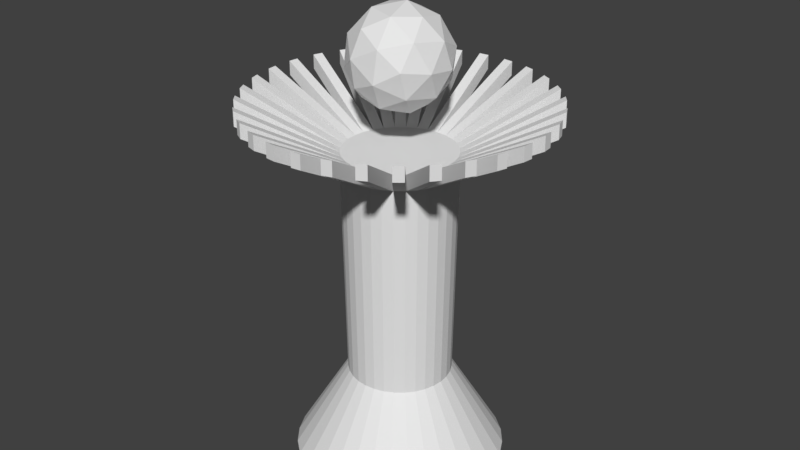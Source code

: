 # Source: CoolDeskThingy.blend  (saved by Blender 2.79.0; exported with 4.5.12 LTS)
import bpy
from mathutils import Matrix  # noqa: F401  (used for matrix-valued properties, if any)

bpy.ops.wm.read_factory_settings(use_empty=True)
scene = bpy.context.scene
scene.name = 'Scene'

# ---- collections
col_collection_1 = bpy.data.collections.new('Collection 1'); scene.collection.children.link(col_collection_1)

# ---- world
world_world = bpy.data.worlds.new('World'); scene.world = world_world
world_world.color = (0.05088, 0.05088, 0.05088)
world_world.use_sun_shadow = False
world_world.sun_shadow_jitter_overblur = 0.0
world_world.cycles.sampling_method = 'MANUAL'

# ---- meshes
me_icosphere = bpy.data.meshes.new('Icosphere')
me_icosphere.from_pydata([(0.0, 0.0, -1.0), (0.7236, -0.5257, -0.4472), (-0.2764, -0.8506, -0.4472), (-0.8944, 0.0, -0.4472), (-0.2764, 0.8506, -0.4472), (0.7236, 0.5257, -0.4472), (0.2764, -0.8506, 0.4472), (-0.7236, -0.5257, 0.4472), (-0.7236, 0.5257, 0.4472), (0.2764, 0.8506, 0.4472), (0.8944, 0.0, 0.4472), (0.0, 0.0, 1.0), (-0.1625, -0.5, -0.8507), (0.4253, -0.309, -0.8507), (0.2629, -0.809, -0.5257), (0.8506, 0.0, -0.5257), (0.4253, 0.309, -0.8507), (-0.5257, 0.0, -0.8507), (-0.6882, -0.5, -0.5257), (-0.1625, 0.5, -0.8507), (-0.6882, 0.5, -0.5257), (0.2629, 0.809, -0.5257), (0.9511, -0.309, 0.0), (0.9511, 0.309, 0.0), (0.0, -1.0, 0.0), (0.5878, -0.809, 0.0), (-0.9511, -0.309, 0.0), (-0.5878, -0.809, 0.0), (-0.5878, 0.809, 0.0), (-0.9511, 0.309, 0.0), (0.5878, 0.809, 0.0), (0.0, 1.0, 0.0), (0.6882, -0.5, 0.5257), (-0.2629, -0.809, 0.5257), (-0.8506, 0.0, 0.5257), (-0.2629, 0.809, 0.5257), (0.6882, 0.5, 0.5257), (0.1625, -0.5, 0.8507), (0.5257, 0.0, 0.8507), (-0.4253, -0.309, 0.8507), (-0.4253, 0.309, 0.8507), (0.1625, 0.5, 0.8507)], [], [(0, 13, 12), (1, 13, 15), (0, 12, 17), (0, 17, 19), (0, 19, 16), (1, 15, 22), (2, 14, 24), (3, 18, 26), (4, 20, 28), (5, 21, 30), (1, 22, 25), (2, 24, 27), (3, 26, 29), (4, 28, 31), (5, 30, 23), (6, 32, 37), (7, 33, 39), (8, 34, 40), (9, 35, 41), (10, 36, 38), (38, 41, 11), (38, 36, 41), (36, 9, 41), (41, 40, 11), (41, 35, 40), (35, 8, 40), (40, 39, 11), (40, 34, 39), (34, 7, 39), (39, 37, 11), (39, 33, 37), (33, 6, 37), (37, 38, 11), (37, 32, 38), (32, 10, 38), (23, 36, 10), (23, 30, 36), (30, 9, 36), (31, 35, 9), (31, 28, 35), (28, 8, 35), (29, 34, 8), (29, 26, 34), (26, 7, 34), (27, 33, 7), (27, 24, 33), (24, 6, 33), (25, 32, 6), (25, 22, 32), (22, 10, 32), (30, 31, 9), (30, 21, 31), (21, 4, 31), (28, 29, 8), (28, 20, 29), (20, 3, 29), (26, 27, 7), (26, 18, 27), (18, 2, 27), (24, 25, 6), (24, 14, 25), (14, 1, 25), (22, 23, 10), (22, 15, 23), (15, 5, 23), (16, 21, 5), (16, 19, 21), (19, 4, 21), (19, 20, 4), (19, 17, 20), (17, 3, 20), (17, 18, 3), (17, 12, 18), (12, 2, 18), (15, 16, 5), (15, 13, 16), (13, 0, 16), (12, 14, 2), (12, 13, 14), (13, 1, 14)])
me_icosphere.use_remesh_preserve_volume = False
me_icosphere.use_remesh_preserve_attributes = False
me_icosphere.use_mirror_vertex_groups = False
me_icosphere.update()
me_cylinder = bpy.data.meshes.new('Cylinder')
me_cylinder.from_pydata([(-1.21e-08, 0.987, -0.9791), (-3.065e-08, 1.046, 1.019), (0.1926, 0.968, -0.9791), (0.204, 1.026, 1.019), (0.3777, 0.9119, -0.9791), (0.4002, 0.9663, 1.019), (0.5483, 0.8207, -0.9791), (0.5811, 0.8696, 1.019), (0.6979, 0.6979, -0.9791), (0.7395, 0.7395, 1.019), (0.8207, 0.5483, -0.9791), (0.8696, 0.5811, 1.019), (0.9119, 0.3777, -0.9791), (0.9663, 0.4002, 1.019), (0.968, 0.1926, -0.9791), (1.026, 0.204, 1.019), (0.987, 8.099e-08, -0.9791), (1.046, 5.259e-08, 1.019), (0.968, -0.1926, -0.9791), (1.026, -0.204, 1.019), (0.9119, -0.3777, -0.9791), (0.9663, -0.4002, 1.019), (0.8207, -0.5483, -0.9791), (0.8696, -0.5811, 1.019), (0.6979, -0.6979, -0.9791), (0.7395, -0.7395, 1.019), (0.5483, -0.8207, -0.9791), (0.5811, -0.8696, 1.019), (0.3777, -0.9119, -0.9791), (0.4002, -0.9663, 1.019), (0.1926, -0.968, -0.9791), (0.204, -1.026, 1.019), (-3.337e-07, -0.987, -0.9791), (-3.714e-07, -1.046, 1.019), (-0.1926, -0.968, -0.9791), (-0.204, -1.026, 1.019), (-0.3777, -0.9119, -0.9791), (-0.4002, -0.9663, 1.019), (-0.5483, -0.8207, -0.9791), (-0.5811, -0.8696, 1.019), (-0.6979, -0.6979, -0.9791), (-0.7395, -0.7395, 1.019), (-0.8207, -0.5483, -0.9791), (-0.8696, -0.5811, 1.019), (-0.9119, -0.3777, -0.9791), (-0.9663, -0.4002, 1.019), (-0.968, -0.1926, -0.9791), (-1.026, -0.204, 1.019), (-0.987, 9.595e-07, -0.9791), (-1.046, 9.835e-07, 1.019), (-0.968, 0.1926, -0.9791), (-1.026, 0.204, 1.019), (-0.9119, 0.3777, -0.9791), (-0.9663, 0.4002, 1.019), (-0.8207, 0.5483, -0.9791), (-0.8696, 0.5811, 1.019), (-0.6979, 0.6979, -0.9791), (-0.7395, 0.7395, 1.019), (-0.5483, 0.8207, -0.9791), (-0.5811, 0.8696, 1.019), (-0.3777, 0.9119, -0.9791), (-0.4002, 0.9663, 1.019), (-0.1926, 0.968, -0.9791), (-0.204, 1.026, 1.019), (-3.244e-08, 1.052, 0.8845), (0.2052, 1.031, 0.8845), (0.4024, 0.9715, 0.8845), (0.5842, 0.8744, 0.8845), (0.7436, 0.7436, 0.8845), (0.8744, 0.5842, 0.8845), (0.9715, 0.4024, 0.8845), (1.031, 0.2052, 0.8845), (1.052, 4.984e-08, 0.8845), (1.031, -0.2052, 0.8845), (0.9715, -0.4024, 0.8845), (0.8744, -0.5842, 0.8845), (0.7436, -0.7436, 0.8845), (0.5842, -0.8744, 0.8845), (0.4024, -0.9715, 0.8845), (0.2052, -1.031, 0.8845), (-3.751e-07, -1.052, 0.8845), (-0.2052, -1.031, 0.8845), (-0.4024, -0.9715, 0.8845), (-0.5842, -0.8744, 0.8845), (-0.7436, -0.7436, 0.8845), (-0.8744, -0.5842, 0.8845), (-0.9715, -0.4024, 0.8845), (-1.031, -0.2052, 0.8845), (-1.052, 9.858e-07, 0.8845), (-1.031, 0.2052, 0.8845), (-0.9715, 0.4024, 0.8845), (-0.8744, 0.5842, 0.8845), (-0.7436, 0.7436, 0.8845), (-0.5842, 0.8744, 0.8845), (-0.4024, 0.9715, 0.8845), (-0.2052, 1.031, 0.8845), (0.1822, 2.806, 1.328), (0.182, 2.804, 1.452), (0.3685, 2.786, 1.452), (0.3687, 2.787, 1.328), (0.726, 2.716, 1.328), (0.7256, 2.715, 1.452), (0.9049, 2.66, 1.452), (0.9054, 2.662, 1.328), (1.242, 2.523, 1.328), (1.241, 2.521, 1.452), (1.407, 2.433, 1.452), (1.407, 2.434, 1.328), (1.71, 2.232, 1.328), (1.709, 2.23, 1.452), (1.854, 2.112, 1.452), (1.855, 2.113, 1.328), (2.113, 1.855, 1.328), (2.112, 1.854, 1.452), (2.23, 1.709, 1.452), (2.232, 1.71, 1.328), (2.434, 1.407, 1.328), (2.433, 1.407, 1.452), (2.521, 1.241, 1.452), (2.523, 1.242, 1.328), (2.662, 0.9054, 1.328), (2.66, 0.9049, 1.452), (2.715, 0.7256, 1.452), (2.716, 0.726, 1.328), (2.787, 0.3687, 1.328), (2.786, 0.3685, 1.452), (2.804, 0.182, 1.452), (2.806, 0.1822, 1.328), (2.806, -0.1822, 1.328), (2.804, -0.182, 1.452), (2.786, -0.3685, 1.452), (2.787, -0.3687, 1.328), (2.716, -0.726, 1.328), (2.715, -0.7256, 1.452), (2.66, -0.9049, 1.452), (2.662, -0.9054, 1.328), (2.523, -1.242, 1.328), (2.521, -1.241, 1.452), (2.433, -1.407, 1.452), (2.434, -1.407, 1.328), (2.232, -1.71, 1.328), (2.23, -1.709, 1.452), (2.112, -1.854, 1.452), (2.113, -1.855, 1.328), (1.855, -2.113, 1.328), (1.854, -2.112, 1.452), (1.709, -2.23, 1.452), (1.71, -2.232, 1.328), (1.407, -2.434, 1.328), (1.407, -2.433, 1.452), (1.241, -2.521, 1.452), (1.242, -2.523, 1.328), (0.9054, -2.662, 1.328), (0.9049, -2.66, 1.452), (0.7256, -2.715, 1.452), (0.726, -2.716, 1.328), (0.3687, -2.787, 1.328), (0.3685, -2.786, 1.452), (0.182, -2.804, 1.452), (0.1822, -2.806, 1.328), (-0.1822, -2.806, 1.328), (-0.182, -2.804, 1.452), (-0.3685, -2.786, 1.452), (-0.3687, -2.787, 1.328), (-0.726, -2.716, 1.328), (-0.7256, -2.715, 1.452), (-0.9049, -2.66, 1.452), (-0.9054, -2.662, 1.328), (-1.242, -2.523, 1.328), (-1.241, -2.521, 1.452), (-1.407, -2.433, 1.452), (-1.407, -2.434, 1.328), (-1.71, -2.232, 1.328), (-1.709, -2.23, 1.452), (-1.854, -2.112, 1.452), (-1.855, -2.113, 1.328), (-2.113, -1.855, 1.328), (-2.112, -1.854, 1.452), (-2.23, -1.709, 1.452), (-2.232, -1.71, 1.328), (-2.434, -1.407, 1.328), (-2.433, -1.407, 1.452), (-2.521, -1.241, 1.452), (-2.523, -1.242, 1.328), (-2.662, -0.9054, 1.328), (-2.66, -0.9049, 1.452), (-2.715, -0.7256, 1.452), (-2.716, -0.726, 1.328), (-2.787, -0.3687, 1.328), (-2.786, -0.3685, 1.452), (-2.804, -0.182, 1.452), (-2.806, -0.1822, 1.328), (-2.806, 0.1822, 1.328), (-2.804, 0.1821, 1.452), (-2.786, 0.3685, 1.452), (-2.787, 0.3687, 1.328), (-2.716, 0.726, 1.328), (-2.715, 0.7256, 1.452), (-2.66, 0.9049, 1.452), (-2.662, 0.9054, 1.328), (-2.523, 1.242, 1.328), (-2.521, 1.241, 1.452), (-2.433, 1.407, 1.452), (-2.434, 1.407, 1.328), (-2.232, 1.71, 1.328), (-2.23, 1.709, 1.452), (-2.112, 1.854, 1.452), (-2.113, 1.855, 1.328), (-1.855, 2.113, 1.328), (-1.854, 2.112, 1.452), (-1.709, 2.23, 1.452), (-1.71, 2.232, 1.328), (-1.407, 2.434, 1.328), (-1.407, 2.433, 1.452), (-1.241, 2.521, 1.452), (-1.242, 2.523, 1.328), (-0.9054, 2.662, 1.328), (-0.9049, 2.66, 1.452), (-0.7256, 2.715, 1.452), (-0.726, 2.716, 1.328), (-0.3687, 2.787, 1.328), (-0.3685, 2.786, 1.452), (-0.182, 2.804, 1.452), (-0.1822, 2.806, 1.328), (1.795e-07, 2.016, -1.757), (0.3933, 1.977, -1.757), (0.7715, 1.863, -1.757), (1.12, 1.676, -1.757), (1.426, 1.426, -1.757), (1.676, 1.12, -1.757), (1.863, 0.7715, -1.757), (1.977, 0.3933, -1.757), (2.016, -1.254e-07, -1.757), (1.977, -0.3933, -1.757), (1.863, -0.7715, -1.757), (1.676, -1.12, -1.757), (1.426, -1.426, -1.757), (1.12, -1.676, -1.757), (0.7715, -1.863, -1.757), (0.3933, -1.977, -1.757), (-4.774e-07, -2.016, -1.757), (-0.3933, -1.977, -1.757), (-0.7715, -1.863, -1.757), (-1.12, -1.676, -1.757), (-1.426, -1.426, -1.757), (-1.676, -1.12, -1.757), (-1.863, -0.7715, -1.757), (-1.977, -0.3933, -1.757), (-2.016, 1.669e-06, -1.757), (-1.977, 0.3933, -1.757), (-1.863, 0.7715, -1.757), (-1.676, 1.12, -1.757), (-1.426, 1.426, -1.757), (-1.12, 1.676, -1.757), (-0.7715, 1.863, -1.757), (-0.3933, 1.977, -1.757)], [], [(3, 1, 63, 61, 59, 57, 55, 53, 51, 49, 47, 45, 43, 41, 39, 37, 35, 33, 31, 29, 27, 25, 23, 21, 19, 17, 15, 13, 11, 9, 7, 5), (4, 6, 227, 226), (62, 95, 64, 0), (60, 94, 95, 62), (58, 93, 94, 60), (56, 92, 93, 58), (54, 91, 92, 56), (52, 90, 91, 54), (50, 89, 90, 52), (48, 88, 89, 50), (46, 87, 88, 48), (44, 86, 87, 46), (42, 85, 86, 44), (40, 84, 85, 42), (38, 83, 84, 40), (36, 82, 83, 38), (34, 81, 82, 36), (32, 80, 81, 34), (30, 79, 80, 32), (28, 78, 79, 30), (26, 77, 78, 28), (24, 76, 77, 26), (22, 75, 76, 24), (20, 74, 75, 22), (18, 73, 74, 20), (16, 72, 73, 18), (14, 71, 72, 16), (12, 70, 71, 14), (10, 69, 70, 12), (8, 68, 69, 10), (6, 67, 68, 8), (4, 66, 67, 6), (2, 65, 66, 4), (0, 64, 65, 2), (96, 97, 98, 99), (1, 97, 96, 64), (3, 98, 97, 1), (65, 99, 98, 3), (64, 96, 99, 65), (100, 101, 102, 103), (3, 101, 100, 65), (5, 102, 101, 3), (66, 103, 102, 5), (65, 100, 103, 66), (104, 105, 106, 107), (5, 105, 104, 66), (7, 106, 105, 5), (67, 107, 106, 7), (66, 104, 107, 67), (108, 109, 110, 111), (7, 109, 108, 67), (9, 110, 109, 7), (68, 111, 110, 9), (67, 108, 111, 68), (112, 113, 114, 115), (9, 113, 112, 68), (11, 114, 113, 9), (69, 115, 114, 11), (68, 112, 115, 69), (116, 117, 118, 119), (11, 117, 116, 69), (13, 118, 117, 11), (70, 119, 118, 13), (69, 116, 119, 70), (120, 121, 122, 123), (13, 121, 120, 70), (15, 122, 121, 13), (71, 123, 122, 15), (70, 120, 123, 71), (124, 125, 126, 127), (15, 125, 124, 71), (17, 126, 125, 15), (72, 127, 126, 17), (71, 124, 127, 72), (128, 129, 130, 131), (17, 129, 128, 72), (19, 130, 129, 17), (73, 131, 130, 19), (72, 128, 131, 73), (132, 133, 134, 135), (19, 133, 132, 73), (21, 134, 133, 19), (74, 135, 134, 21), (73, 132, 135, 74), (136, 137, 138, 139), (21, 137, 136, 74), (23, 138, 137, 21), (75, 139, 138, 23), (74, 136, 139, 75), (140, 141, 142, 143), (23, 141, 140, 75), (25, 142, 141, 23), (76, 143, 142, 25), (75, 140, 143, 76), (144, 145, 146, 147), (25, 145, 144, 76), (27, 146, 145, 25), (77, 147, 146, 27), (76, 144, 147, 77), (148, 149, 150, 151), (27, 149, 148, 77), (29, 150, 149, 27), (78, 151, 150, 29), (77, 148, 151, 78), (152, 153, 154, 155), (29, 153, 152, 78), (31, 154, 153, 29), (79, 155, 154, 31), (78, 152, 155, 79), (156, 157, 158, 159), (31, 157, 156, 79), (33, 158, 157, 31), (80, 159, 158, 33), (79, 156, 159, 80), (160, 161, 162, 163), (33, 161, 160, 80), (35, 162, 161, 33), (81, 163, 162, 35), (80, 160, 163, 81), (164, 165, 166, 167), (35, 165, 164, 81), (37, 166, 165, 35), (82, 167, 166, 37), (81, 164, 167, 82), (168, 169, 170, 171), (37, 169, 168, 82), (39, 170, 169, 37), (83, 171, 170, 39), (82, 168, 171, 83), (172, 173, 174, 175), (39, 173, 172, 83), (41, 174, 173, 39), (84, 175, 174, 41), (83, 172, 175, 84), (176, 177, 178, 179), (41, 177, 176, 84), (43, 178, 177, 41), (85, 179, 178, 43), (84, 176, 179, 85), (180, 181, 182, 183), (43, 181, 180, 85), (45, 182, 181, 43), (86, 183, 182, 45), (85, 180, 183, 86), (184, 185, 186, 187), (45, 185, 184, 86), (47, 186, 185, 45), (87, 187, 186, 47), (86, 184, 187, 87), (188, 189, 190, 191), (47, 189, 188, 87), (49, 190, 189, 47), (88, 191, 190, 49), (87, 188, 191, 88), (192, 193, 194, 195), (49, 193, 192, 88), (51, 194, 193, 49), (89, 195, 194, 51), (88, 192, 195, 89), (196, 197, 198, 199), (51, 197, 196, 89), (53, 198, 197, 51), (90, 199, 198, 53), (89, 196, 199, 90), (200, 201, 202, 203), (53, 201, 200, 90), (55, 202, 201, 53), (91, 203, 202, 55), (90, 200, 203, 91), (204, 205, 206, 207), (55, 205, 204, 91), (57, 206, 205, 55), (92, 207, 206, 57), (91, 204, 207, 92), (208, 209, 210, 211), (57, 209, 208, 92), (59, 210, 209, 57), (93, 211, 210, 59), (92, 208, 211, 93), (212, 213, 214, 215), (59, 213, 212, 93), (61, 214, 213, 59), (94, 215, 214, 61), (93, 212, 215, 94), (216, 217, 218, 219), (61, 217, 216, 94), (63, 218, 217, 61), (95, 219, 218, 63), (94, 216, 219, 95), (220, 221, 222, 223), (63, 221, 220, 95), (1, 222, 221, 63), (64, 223, 222, 1), (95, 220, 223, 64), (224, 225, 226, 227, 228, 229, 230, 231, 232, 233, 234, 235, 236, 237, 238, 239, 240, 241, 242, 243, 244, 245, 246, 247, 248, 249, 250, 251, 252, 253, 254, 255), (22, 24, 236, 235), (40, 42, 245, 244), (58, 60, 254, 253), (14, 16, 232, 231), (32, 34, 241, 240), (50, 52, 250, 249), (6, 8, 228, 227), (24, 26, 237, 236), (42, 44, 246, 245), (60, 62, 255, 254), (16, 18, 233, 232), (34, 36, 242, 241), (52, 54, 251, 250), (8, 10, 229, 228), (26, 28, 238, 237), (44, 46, 247, 246), (0, 2, 225, 224), (62, 0, 224, 255), (18, 20, 234, 233), (36, 38, 243, 242), (54, 56, 252, 251), (10, 12, 230, 229), (28, 30, 239, 238), (46, 48, 248, 247), (2, 4, 226, 225), (20, 22, 235, 234), (38, 40, 244, 243), (56, 58, 253, 252), (12, 14, 231, 230), (30, 32, 240, 239), (48, 50, 249, 248)])
me_cylinder.use_remesh_preserve_volume = False
me_cylinder.use_remesh_preserve_attributes = False
me_cylinder.use_mirror_vertex_groups = False
me_cylinder.update()
arm_armature = bpy.data.armatures.new('Armature')  # bones are not reproduced

# ---- objects
ob_armature = bpy.data.objects.new('Armature', arm_armature)
ob_icosphere = bpy.data.objects.new('Icosphere', me_icosphere)
ob_cylinder = bpy.data.objects.new('Cylinder', me_cylinder)

# ---- transforms, parenting, visibility, modifiers, constraints
ob_armature.location = (4.657e-08, 1.425e-07, 3.283)
ob_armature.rotation_euler = (7.977, 0.7321, -6.035)
ob_armature.scale = (0.371, 0.371, 0.371)
ob_armature.lineart.crease_threshold = 0.0
ob_icosphere.parent = ob_armature
ob_icosphere.matrix_parent_inverse = Matrix(((2.695, 0.0, 0.0, -1.255e-07), (0.0, 2.695, 7.105e-15, -3.841e-07), (0.0, 0.0, 2.695, -8.848), (0.0, 0.0, 0.0, 1.0)))
ob_icosphere.location = (4.657e-08, 1.425e-07, 3.283)
ob_icosphere.rotation_euler = (7.977, 0.7321, -6.035)
ob_icosphere.scale = (0.486, 0.486, 0.486)
ob_icosphere.lineart.crease_threshold = 0.0
_vg = ob_icosphere.vertex_groups.new(name='Bone')
_vg.add([0, 1, 2, 3, 4, 5, 6, 7, 8, 9, 10, 11, 12, 13, 14, 15, 16, 17, 18, 19, 20, 21, 22, 23, 24, 25, 26, 27, 28, 29, 30, 31, 32, 33, 34, 35, 36, 37, 38, 39, 40, 41], 1.0, 'REPLACE')
_m = ob_icosphere.modifiers.new('Armature', 'ARMATURE')
_m.object = ob_armature
ob_cylinder.location = (0.0, 0.0, 1.292)
ob_cylinder.scale = (0.5067, 0.5067, 1.117)
ob_cylinder.lineart.crease_threshold = 0.0

# ---- collection membership
col_collection_1.objects.link(ob_armature)
col_collection_1.objects.link(ob_icosphere)
col_collection_1.objects.link(ob_cylinder)

# ---- scene / render settings (as saved in the file)
scene.frame_start = 1; scene.frame_end = 470; scene.frame_set(76)
scene.render.engine = 'BLENDER_EEVEE_NEXT'
scene.render.resolution_percentage = 50
scene.render.dither_intensity = 0.0
scene.cycles.use_denoising = False
scene.cycles.samples = 128
scene.cycles.sampling_pattern = 'TABULATED_SOBOL'
scene.cycles.use_adaptive_sampling = False
scene.cycles.use_light_tree = False
scene.cycles.blur_glossy = 0.0
scene.cycles.sample_clamp_indirect = 0.0
scene.view_settings.view_transform = 'Standard'
bpy.context.view_layer.update()

# ---- added for rendering (the .blend has no active camera and no usable light): camera, sun
cam_auto = bpy.data.cameras.new('AutoCamera')
cam_auto.lens = 50.0
cam_auto.sensor_width = 36.0
cam_auto.clip_end = 1000.0
ob_auto_camera = bpy.data.objects.new('AutoCamera', cam_auto)
scene.collection.objects.link(ob_auto_camera)
ob_auto_camera.location = (5.7384, -6.88608, 6.28206)
ob_auto_camera.rotation_euler = (1.09748, -7.21219e-08, 0.694738)
scene.camera = ob_auto_camera
light_auto_sun = bpy.data.lights.new('AutoSun', 'SUN')
light_auto_sun.energy = 3.0
light_auto_sun.angle = 0.0523599
ob_auto_sun = bpy.data.objects.new('AutoSun', light_auto_sun)
scene.collection.objects.link(ob_auto_sun)
ob_auto_sun.rotation_euler = (0.872665, 0.174533, 0.523599)
bpy.context.view_layer.update()
